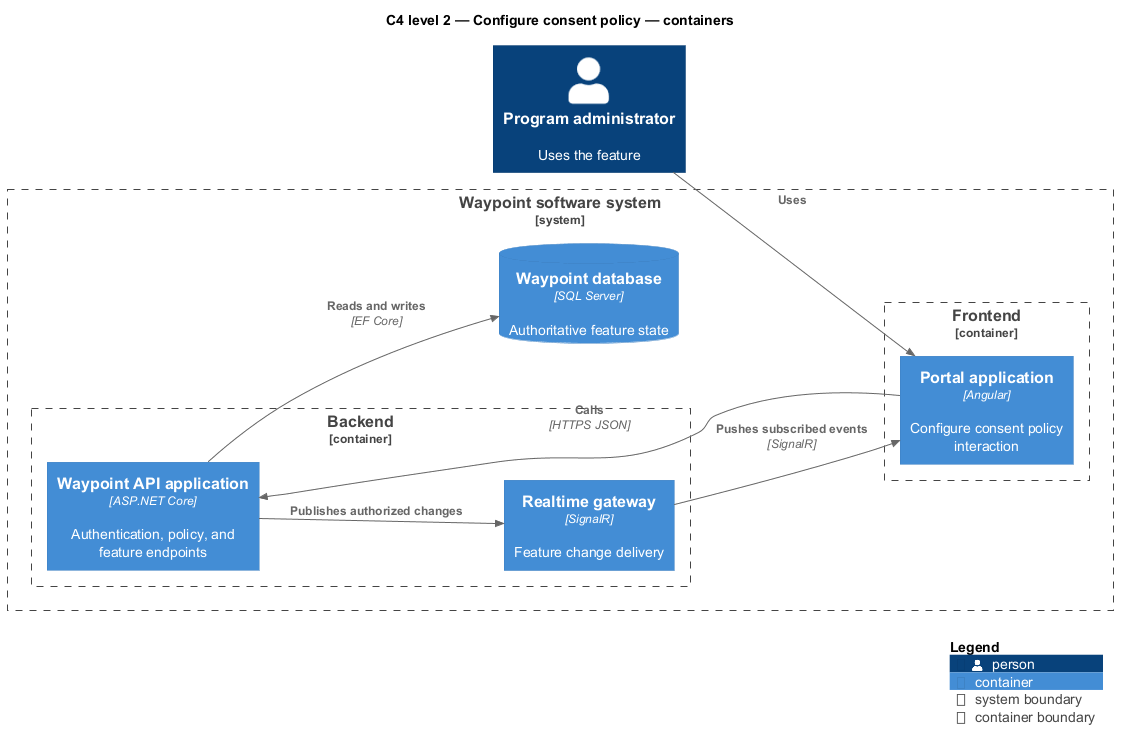

The diagram above was rendered by PlantUML. Its source (embedded in the PNG):
@startuml
!include <C4/C4_Component>
LAYOUT_LEFT_RIGHT()
title C4 level 2 — Configure consent policy — containers
Person(primary, "Program administrator", "Uses the feature")
System_Boundary(waypoint, "Waypoint software system") {
  Container_Boundary(frontend, "Frontend") {
    Container(app1, "Portal application", "Angular", "Configure consent policy interaction")
  }
  Container_Boundary(backend, "Backend") {
    Container(api, "Waypoint API application", "ASP.NET Core", "Authentication, policy, and feature endpoints")
    Container(realtime, "Realtime gateway", "SignalR", "Feature change delivery")
  }
  ContainerDb(db, "Waypoint database", "SQL Server", "Authoritative feature state")
}
Rel(primary, app1, "Uses")
Rel(app1, api, "Calls", "HTTPS JSON")
Rel(api, db, "Reads and writes", "EF Core")
Rel(api, realtime, "Publishes authorized changes")
Rel(realtime, app1, "Pushes subscribed events", "SignalR")
SHOW_LEGEND()
@enduml